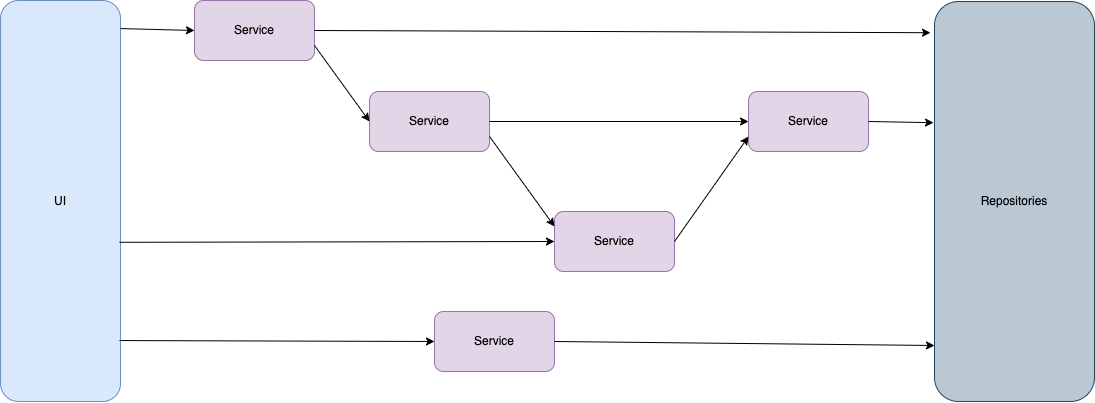

The diagram above was exported from draw.io. Its source (the exported page's mxGraphModel, read from the mxfile embedded in the PNG):
<mxGraphModel dx="3726" dy="2785" grid="1" gridSize="10" guides="1" tooltips="1" connect="1" arrows="1" fold="1" page="1" pageScale="1" pageWidth="827" pageHeight="1169" math="0" shadow="0">
  <root>
    <mxCell id="0" />
    <mxCell id="1" parent="0" />
    <mxCell id="2" value="Service" style="rounded=1;whiteSpace=wrap;html=1;fillColor=#e1d5e7;strokeColor=#9673a6;" vertex="1" parent="1">
      <mxGeometry x="665.03" y="1260" width="120" height="60" as="geometry" />
    </mxCell>
    <mxCell id="3" value="Service" style="rounded=1;whiteSpace=wrap;html=1;fillColor=#e1d5e7;strokeColor=#9673a6;" vertex="1" parent="1">
      <mxGeometry x="1044.03" y="1260" width="120" height="60" as="geometry" />
    </mxCell>
    <mxCell id="4" value="Service" style="rounded=1;whiteSpace=wrap;html=1;fillColor=#e1d5e7;strokeColor=#9673a6;" vertex="1" parent="1">
      <mxGeometry x="850" y="1380" width="120" height="60" as="geometry" />
    </mxCell>
    <mxCell id="5" value="Service" style="rounded=1;whiteSpace=wrap;html=1;fillColor=#e1d5e7;strokeColor=#9673a6;" vertex="1" parent="1">
      <mxGeometry x="490" y="1169" width="120" height="60" as="geometry" />
    </mxCell>
    <mxCell id="6" value="" style="endArrow=classic;html=1;rounded=0;exitX=1;exitY=0.75;exitDx=0;exitDy=0;entryX=0;entryY=0.5;entryDx=0;entryDy=0;" edge="1" source="5" target="2" parent="1">
      <mxGeometry width="50" height="50" relative="1" as="geometry">
        <mxPoint x="620" y="1260" as="sourcePoint" />
        <mxPoint x="670" y="1210" as="targetPoint" />
      </mxGeometry>
    </mxCell>
    <mxCell id="7" value="" style="endArrow=classic;html=1;rounded=0;entryX=0;entryY=0.25;entryDx=0;entryDy=0;exitX=1;exitY=0.75;exitDx=0;exitDy=0;" edge="1" source="2" target="4" parent="1">
      <mxGeometry width="50" height="50" relative="1" as="geometry">
        <mxPoint x="590" y="1430" as="sourcePoint" />
        <mxPoint x="880" y="1420" as="targetPoint" />
      </mxGeometry>
    </mxCell>
    <mxCell id="8" value="" style="endArrow=classic;html=1;rounded=0;entryX=0;entryY=0.5;entryDx=0;entryDy=0;exitX=1;exitY=0.5;exitDx=0;exitDy=0;" edge="1" source="2" target="3" parent="1">
      <mxGeometry width="50" height="50" relative="1" as="geometry">
        <mxPoint x="880" y="1320" as="sourcePoint" />
        <mxPoint x="930" y="1270" as="targetPoint" />
      </mxGeometry>
    </mxCell>
    <mxCell id="9" value="Service" style="rounded=1;whiteSpace=wrap;html=1;fillColor=#e1d5e7;strokeColor=#9673a6;" vertex="1" parent="1">
      <mxGeometry x="730" y="1480" width="120" height="60" as="geometry" />
    </mxCell>
    <mxCell id="10" value="" style="endArrow=classic;html=1;rounded=0;entryX=0;entryY=0.75;entryDx=0;entryDy=0;exitX=1;exitY=0.5;exitDx=0;exitDy=0;" edge="1" source="4" target="3" parent="1">
      <mxGeometry width="50" height="50" relative="1" as="geometry">
        <mxPoint x="1090" y="1430" as="sourcePoint" />
        <mxPoint x="1140" y="1380" as="targetPoint" />
      </mxGeometry>
    </mxCell>
    <mxCell id="11" value="Repositories" style="rounded=1;whiteSpace=wrap;html=1;fillColor=#bac8d3;strokeColor=#23445d;" vertex="1" parent="1">
      <mxGeometry x="1230" y="1170" width="160" height="400" as="geometry" />
    </mxCell>
    <mxCell id="12" value="" style="endArrow=classic;html=1;rounded=0;entryX=-0.025;entryY=0.078;entryDx=0;entryDy=0;entryPerimeter=0;exitX=1;exitY=0.5;exitDx=0;exitDy=0;" edge="1" source="5" target="11" parent="1">
      <mxGeometry width="50" height="50" relative="1" as="geometry">
        <mxPoint x="750" y="1200" as="sourcePoint" />
        <mxPoint x="800" y="1150" as="targetPoint" />
      </mxGeometry>
    </mxCell>
    <mxCell id="13" value="UI" style="rounded=1;whiteSpace=wrap;html=1;fillColor=#dae8fc;strokeColor=#6c8ebf;" vertex="1" parent="1">
      <mxGeometry x="296.03" y="1169" width="120" height="401" as="geometry" />
    </mxCell>
    <mxCell id="14" value="" style="endArrow=classic;html=1;rounded=0;entryX=0;entryY=0.5;entryDx=0;entryDy=0;exitX=1;exitY=0.07;exitDx=0;exitDy=0;exitPerimeter=0;" edge="1" source="13" target="5" parent="1">
      <mxGeometry width="50" height="50" relative="1" as="geometry">
        <mxPoint x="470" y="1140" as="sourcePoint" />
        <mxPoint x="520" y="1090" as="targetPoint" />
      </mxGeometry>
    </mxCell>
    <mxCell id="15" value="" style="endArrow=classic;html=1;rounded=0;entryX=0;entryY=0.5;entryDx=0;entryDy=0;exitX=0.991;exitY=0.603;exitDx=0;exitDy=0;exitPerimeter=0;" edge="1" source="13" target="4" parent="1">
      <mxGeometry width="50" height="50" relative="1" as="geometry">
        <mxPoint x="510" y="1400" as="sourcePoint" />
        <mxPoint x="584" y="1402" as="targetPoint" />
      </mxGeometry>
    </mxCell>
    <mxCell id="16" value="" style="endArrow=classic;html=1;rounded=0;entryX=0;entryY=0.5;entryDx=0;entryDy=0;exitX=0.991;exitY=0.848;exitDx=0;exitDy=0;exitPerimeter=0;" edge="1" source="13" target="9" parent="1">
      <mxGeometry width="50" height="50" relative="1" as="geometry">
        <mxPoint x="425" y="1421" as="sourcePoint" />
        <mxPoint x="950" y="1420" as="targetPoint" />
      </mxGeometry>
    </mxCell>
    <mxCell id="17" value="" style="endArrow=classic;html=1;rounded=0;entryX=0;entryY=0.86;entryDx=0;entryDy=0;exitX=1;exitY=0.5;exitDx=0;exitDy=0;entryPerimeter=0;" edge="1" source="9" target="11" parent="1">
      <mxGeometry width="50" height="50" relative="1" as="geometry">
        <mxPoint x="970" y="1530" as="sourcePoint" />
        <mxPoint x="1285" y="1531" as="targetPoint" />
      </mxGeometry>
    </mxCell>
    <mxCell id="18" value="" style="endArrow=classic;html=1;rounded=0;entryX=-0.006;entryY=0.303;entryDx=0;entryDy=0;entryPerimeter=0;exitX=1;exitY=0.5;exitDx=0;exitDy=0;" edge="1" source="3" target="11" parent="1">
      <mxGeometry width="50" height="50" relative="1" as="geometry">
        <mxPoint x="1000" y="1230" as="sourcePoint" />
        <mxPoint x="1050" y="1180" as="targetPoint" />
      </mxGeometry>
    </mxCell>
  </root>
</mxGraphModel>